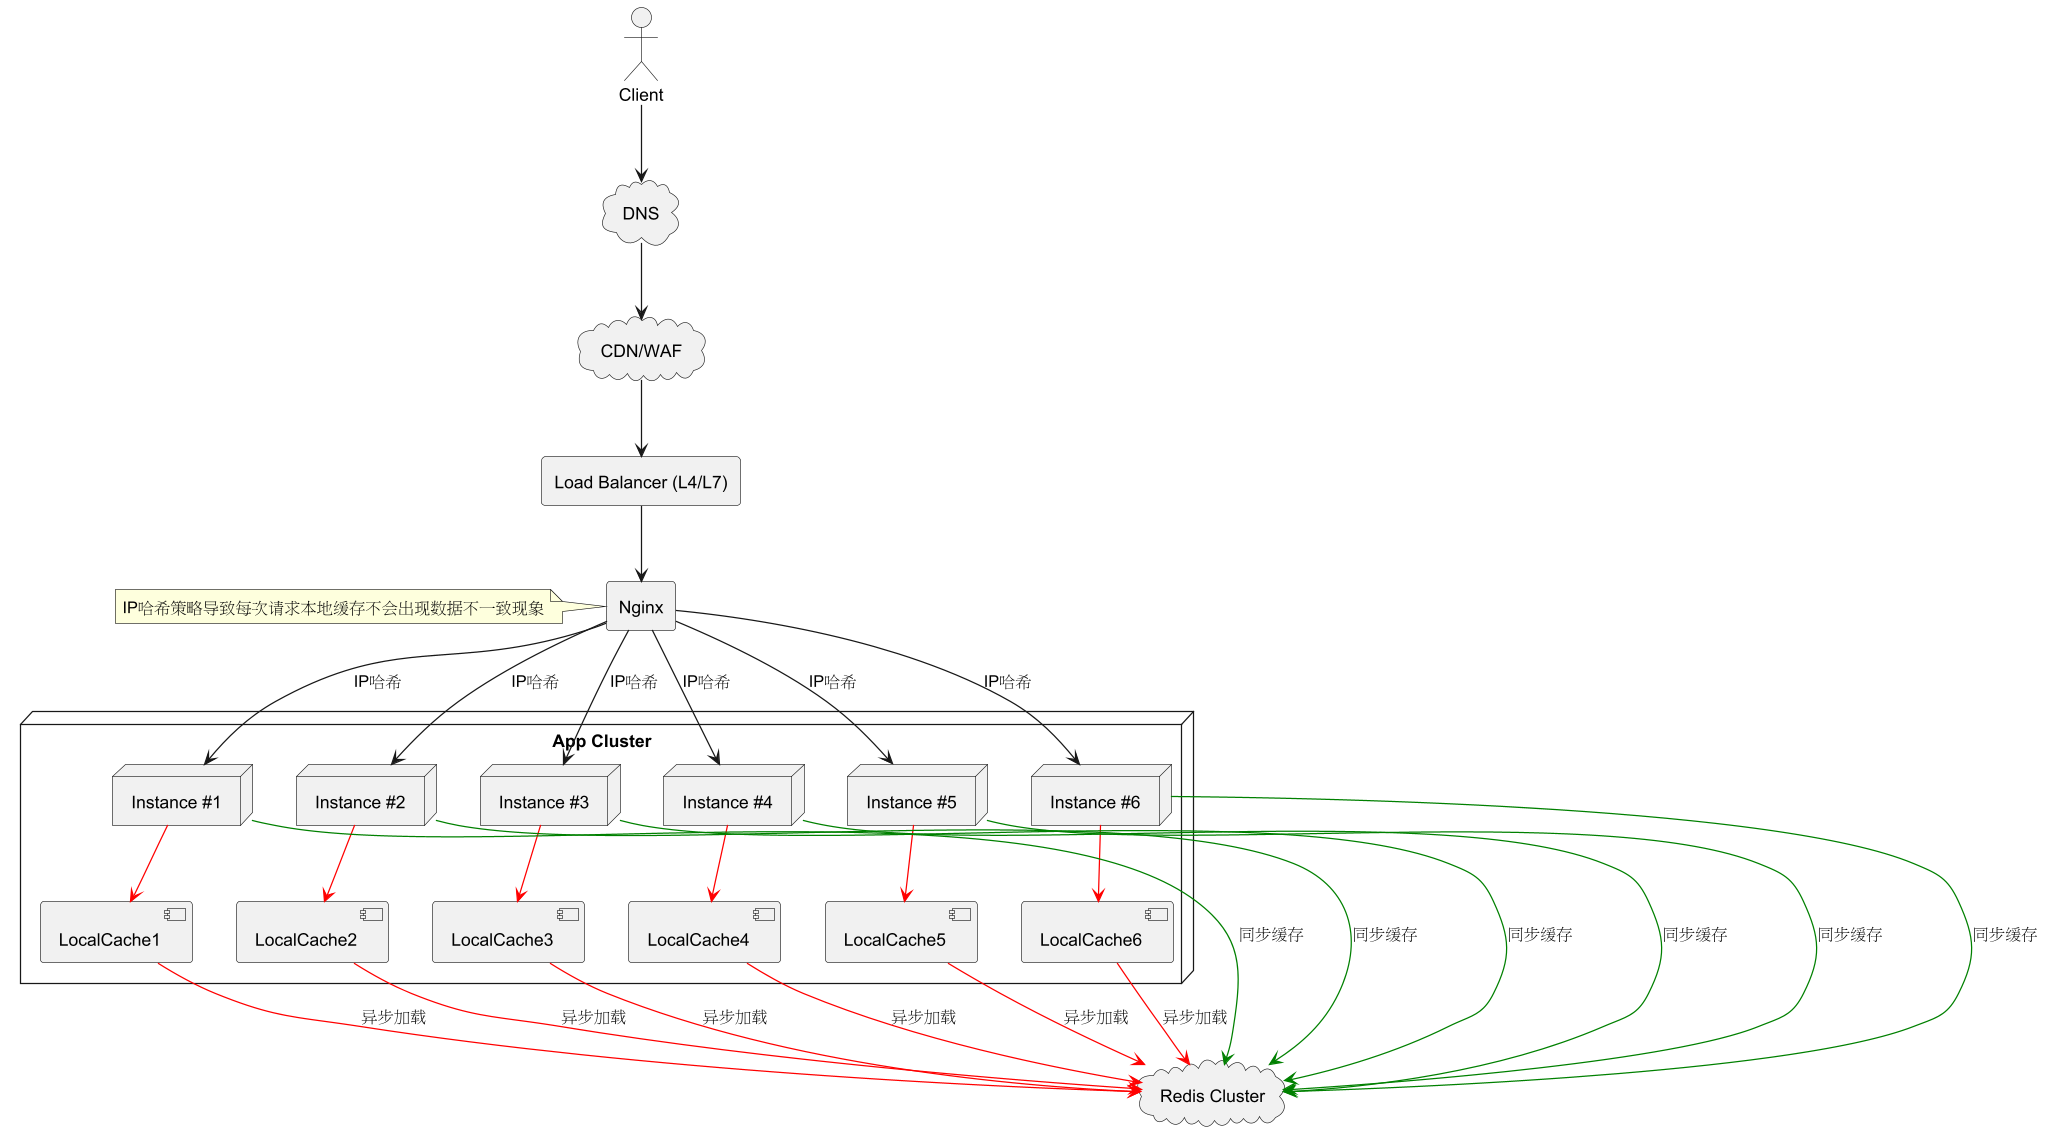

The diagram above was rendered by PlantUML. Its source (embedded in the PNG):
@startuml
skinparam dpi 120
actor Client
cloud DNS
cloud CDN_WAF as "CDN/WAF"
rectangle LB as "Load Balancer (L4/L7)"
rectangle Nginx as "Nginx"

node "App Cluster" {
  node "Instance #1" as S1
  node "Instance #2" as S2
  node "Instance #3" as S3
  node "Instance #4" as S4
  node "Instance #5" as S5
  node "Instance #6" as S6

  component "LocalCache1" as lc1
  component "LocalCache2" as lc2
  component "LocalCache3" as lc3
  component "LocalCache4" as lc4
  component "LocalCache5" as lc5
  component "LocalCache6" as lc6

  S1 -[#Red]-> lc1
  S2 -[#Red]-> lc2
  S3 -[#Red]-> lc3
  S4 -[#Red]-> lc4
  S5 -[#Red]-> lc5
  S6 -[#Red]-> lc6
}
cloud REDIS as "Redis Cluster"

Client --> DNS
DNS --> CDN_WAF
CDN_WAF --> LB
LB --> Nginx

note left of Nginx
  IP哈希策略导致每次请求本地缓存不会出现数据不一致现象
end note

Nginx --> S1:IP哈希
Nginx --> S2:IP哈希
Nginx --> S3:IP哈希
Nginx --> S4:IP哈希
Nginx --> S5:IP哈希
Nginx --> S6:IP哈希

S1 -[#Green]-> REDIS:同步缓存
S2 -[#Green]-> REDIS:同步缓存
S3 -[#Green]-> REDIS:同步缓存
S4 -[#Green]-> REDIS:同步缓存
S5 -[#Green]-> REDIS:同步缓存
S6 -[#Green]-> REDIS:同步缓存

lc1 -[#Red]-> REDIS:异步加载
lc2 -[#Red]-> REDIS:异步加载
lc3 -[#Red]-> REDIS:异步加载
lc4 -[#Red]-> REDIS:异步加载
lc5 -[#Red]-> REDIS:异步加载
lc6 -[#Red]-> REDIS:异步加载

@enduml